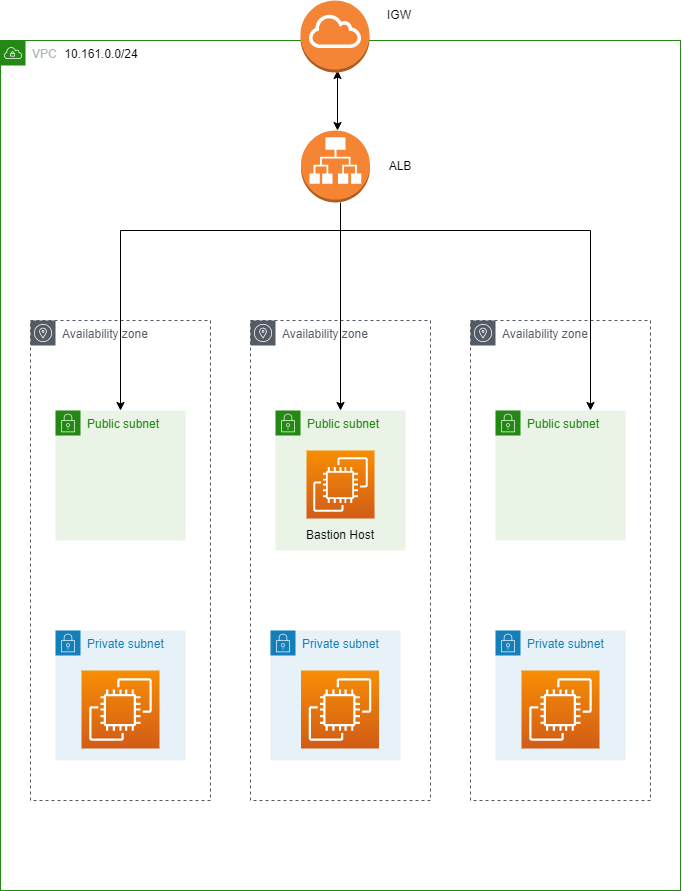

The diagram above was exported from draw.io. Its source (the exported page's mxGraphModel, read from the mxfile embedded in the PNG):
<mxGraphModel dx="1247" dy="1708" grid="1" gridSize="10" guides="1" tooltips="1" connect="1" arrows="1" fold="1" page="1" pageScale="1" pageWidth="850" pageHeight="1100" math="0" shadow="0">
  <root>
    <mxCell id="0" />
    <mxCell id="1" parent="0" />
    <mxCell id="2" value="VPC" style="points=[[0,0],[0.25,0],[0.5,0],[0.75,0],[1,0],[1,0.25],[1,0.5],[1,0.75],[1,1],[0.75,1],[0.5,1],[0.25,1],[0,1],[0,0.75],[0,0.5],[0,0.25]];outlineConnect=0;gradientColor=none;html=1;whiteSpace=wrap;fontSize=12;fontStyle=0;container=1;pointerEvents=0;collapsible=0;recursiveResize=0;shape=mxgraph.aws4.group;grIcon=mxgraph.aws4.group_vpc;strokeColor=#248814;fillColor=none;verticalAlign=top;align=left;spacingLeft=30;fontColor=#AAB7B8;dashed=0;" vertex="1" parent="1">
      <mxGeometry x="100" y="-510" width="680" height="850" as="geometry" />
    </mxCell>
    <mxCell id="3" value="Availability zone" style="sketch=0;outlineConnect=0;gradientColor=none;html=1;whiteSpace=wrap;fontSize=12;fontStyle=0;shape=mxgraph.aws4.group;grIcon=mxgraph.aws4.group_availability_zone;strokeColor=#545B64;fillColor=none;verticalAlign=top;align=left;spacingLeft=30;fontColor=#545B64;dashed=1;" vertex="1" parent="2">
      <mxGeometry x="250" y="280" width="180" height="480" as="geometry" />
    </mxCell>
    <mxCell id="4" value="Availability zone" style="sketch=0;outlineConnect=0;gradientColor=none;html=1;whiteSpace=wrap;fontSize=12;fontStyle=0;shape=mxgraph.aws4.group;grIcon=mxgraph.aws4.group_availability_zone;strokeColor=#545B64;fillColor=none;verticalAlign=top;align=left;spacingLeft=30;fontColor=#545B64;dashed=1;" vertex="1" parent="2">
      <mxGeometry x="30" y="280" width="180" height="480" as="geometry" />
    </mxCell>
    <mxCell id="5" value="Availability zone" style="sketch=0;outlineConnect=0;gradientColor=none;html=1;whiteSpace=wrap;fontSize=12;fontStyle=0;shape=mxgraph.aws4.group;grIcon=mxgraph.aws4.group_availability_zone;strokeColor=#545B64;fillColor=none;verticalAlign=top;align=left;spacingLeft=30;fontColor=#545B64;dashed=1;" vertex="1" parent="2">
      <mxGeometry x="470" y="280" width="180" height="480" as="geometry" />
    </mxCell>
    <mxCell id="6" value="Private subnet" style="points=[[0,0],[0.25,0],[0.5,0],[0.75,0],[1,0],[1,0.25],[1,0.5],[1,0.75],[1,1],[0.75,1],[0.5,1],[0.25,1],[0,1],[0,0.75],[0,0.5],[0,0.25]];outlineConnect=0;gradientColor=none;html=1;whiteSpace=wrap;fontSize=12;fontStyle=0;container=1;pointerEvents=0;collapsible=0;recursiveResize=0;shape=mxgraph.aws4.group;grIcon=mxgraph.aws4.group_security_group;grStroke=0;strokeColor=#147EBA;fillColor=#E6F2F8;verticalAlign=top;align=left;spacingLeft=30;fontColor=#147EBA;dashed=0;" vertex="1" parent="2">
      <mxGeometry x="55" y="590" width="130" height="130" as="geometry" />
    </mxCell>
    <mxCell id="7" value="Public subnet" style="points=[[0,0],[0.25,0],[0.5,0],[0.75,0],[1,0],[1,0.25],[1,0.5],[1,0.75],[1,1],[0.75,1],[0.5,1],[0.25,1],[0,1],[0,0.75],[0,0.5],[0,0.25]];outlineConnect=0;gradientColor=none;html=1;whiteSpace=wrap;fontSize=12;fontStyle=0;container=1;pointerEvents=0;collapsible=0;recursiveResize=0;shape=mxgraph.aws4.group;grIcon=mxgraph.aws4.group_security_group;grStroke=0;strokeColor=#248814;fillColor=#E9F3E6;verticalAlign=top;align=left;spacingLeft=30;fontColor=#248814;dashed=0;" vertex="1" parent="2">
      <mxGeometry x="55" y="370" width="130" height="130" as="geometry" />
    </mxCell>
    <mxCell id="8" value="Public subnet" style="points=[[0,0],[0.25,0],[0.5,0],[0.75,0],[1,0],[1,0.25],[1,0.5],[1,0.75],[1,1],[0.75,1],[0.5,1],[0.25,1],[0,1],[0,0.75],[0,0.5],[0,0.25]];outlineConnect=0;gradientColor=none;html=1;whiteSpace=wrap;fontSize=12;fontStyle=0;container=1;pointerEvents=0;collapsible=0;recursiveResize=0;shape=mxgraph.aws4.group;grIcon=mxgraph.aws4.group_security_group;grStroke=0;strokeColor=#248814;fillColor=#E9F3E6;verticalAlign=top;align=left;spacingLeft=30;fontColor=#248814;dashed=0;" vertex="1" parent="2">
      <mxGeometry x="275" y="370" width="130" height="140" as="geometry" />
    </mxCell>
    <mxCell id="9" value="Bastion Host" style="text;html=1;strokeColor=none;fillColor=none;align=center;verticalAlign=middle;whiteSpace=wrap;rounded=0;" vertex="1" parent="8">
      <mxGeometry x="20" y="110" width="90" height="30" as="geometry" />
    </mxCell>
    <mxCell id="10" value="Public subnet" style="points=[[0,0],[0.25,0],[0.5,0],[0.75,0],[1,0],[1,0.25],[1,0.5],[1,0.75],[1,1],[0.75,1],[0.5,1],[0.25,1],[0,1],[0,0.75],[0,0.5],[0,0.25]];outlineConnect=0;gradientColor=none;html=1;whiteSpace=wrap;fontSize=12;fontStyle=0;container=1;pointerEvents=0;collapsible=0;recursiveResize=0;shape=mxgraph.aws4.group;grIcon=mxgraph.aws4.group_security_group;grStroke=0;strokeColor=#248814;fillColor=#E9F3E6;verticalAlign=top;align=left;spacingLeft=30;fontColor=#248814;dashed=0;" vertex="1" parent="2">
      <mxGeometry x="495" y="370" width="130" height="130" as="geometry" />
    </mxCell>
    <mxCell id="11" value="Private subnet" style="points=[[0,0],[0.25,0],[0.5,0],[0.75,0],[1,0],[1,0.25],[1,0.5],[1,0.75],[1,1],[0.75,1],[0.5,1],[0.25,1],[0,1],[0,0.75],[0,0.5],[0,0.25]];outlineConnect=0;gradientColor=none;html=1;whiteSpace=wrap;fontSize=12;fontStyle=0;container=1;pointerEvents=0;collapsible=0;recursiveResize=0;shape=mxgraph.aws4.group;grIcon=mxgraph.aws4.group_security_group;grStroke=0;strokeColor=#147EBA;fillColor=#E6F2F8;verticalAlign=top;align=left;spacingLeft=30;fontColor=#147EBA;dashed=0;" vertex="1" parent="2">
      <mxGeometry x="270" y="590" width="130" height="130" as="geometry" />
    </mxCell>
    <mxCell id="12" value="Private subnet" style="points=[[0,0],[0.25,0],[0.5,0],[0.75,0],[1,0],[1,0.25],[1,0.5],[1,0.75],[1,1],[0.75,1],[0.5,1],[0.25,1],[0,1],[0,0.75],[0,0.5],[0,0.25]];outlineConnect=0;gradientColor=none;html=1;whiteSpace=wrap;fontSize=12;fontStyle=0;container=1;pointerEvents=0;collapsible=0;recursiveResize=0;shape=mxgraph.aws4.group;grIcon=mxgraph.aws4.group_security_group;grStroke=0;strokeColor=#147EBA;fillColor=#E6F2F8;verticalAlign=top;align=left;spacingLeft=30;fontColor=#147EBA;dashed=0;" vertex="1" parent="2">
      <mxGeometry x="495" y="590" width="130" height="130" as="geometry" />
    </mxCell>
    <mxCell id="13" value="" style="sketch=0;points=[[0,0,0],[0.25,0,0],[0.5,0,0],[0.75,0,0],[1,0,0],[0,1,0],[0.25,1,0],[0.5,1,0],[0.75,1,0],[1,1,0],[0,0.25,0],[0,0.5,0],[0,0.75,0],[1,0.25,0],[1,0.5,0],[1,0.75,0]];outlineConnect=0;fontColor=#232F3E;gradientColor=#F78E04;gradientDirection=north;fillColor=#D05C17;strokeColor=#ffffff;dashed=0;verticalLabelPosition=bottom;verticalAlign=top;align=center;html=1;fontSize=12;fontStyle=0;aspect=fixed;shape=mxgraph.aws4.resourceIcon;resIcon=mxgraph.aws4.ec2;" vertex="1" parent="12">
      <mxGeometry x="26" y="40" width="78" height="78" as="geometry" />
    </mxCell>
    <mxCell id="14" value="" style="outlineConnect=0;dashed=0;verticalLabelPosition=bottom;verticalAlign=top;align=center;html=1;shape=mxgraph.aws3.application_load_balancer;fillColor=#F58534;gradientColor=none;" vertex="1" parent="2">
      <mxGeometry x="300.5" y="90" width="69" height="72" as="geometry" />
    </mxCell>
    <mxCell id="15" value="" style="endArrow=classic;html=1;rounded=0;" edge="1" parent="2" target="7">
      <mxGeometry width="50" height="50" relative="1" as="geometry">
        <mxPoint x="340" y="190" as="sourcePoint" />
        <mxPoint x="375" y="142" as="targetPoint" />
        <Array as="points">
          <mxPoint x="120" y="190" />
        </Array>
      </mxGeometry>
    </mxCell>
    <mxCell id="16" value="" style="endArrow=classic;html=1;rounded=0;" edge="1" parent="2">
      <mxGeometry width="50" height="50" relative="1" as="geometry">
        <mxPoint x="340" y="190" as="sourcePoint" />
        <mxPoint x="590" y="370" as="targetPoint" />
        <Array as="points">
          <mxPoint x="590" y="190" />
        </Array>
      </mxGeometry>
    </mxCell>
    <mxCell id="17" value="" style="endArrow=classic;html=1;rounded=0;" edge="1" parent="2" target="8">
      <mxGeometry width="50" height="50" relative="1" as="geometry">
        <mxPoint x="340" y="162" as="sourcePoint" />
        <mxPoint x="390" y="112" as="targetPoint" />
      </mxGeometry>
    </mxCell>
    <mxCell id="18" value="" style="endArrow=classic;startArrow=classic;html=1;rounded=0;" edge="1" parent="2">
      <mxGeometry width="50" height="50" relative="1" as="geometry">
        <mxPoint x="337" y="90" as="sourcePoint" />
        <mxPoint x="337" y="30" as="targetPoint" />
      </mxGeometry>
    </mxCell>
    <mxCell id="19" value="" style="sketch=0;points=[[0,0,0],[0.25,0,0],[0.5,0,0],[0.75,0,0],[1,0,0],[0,1,0],[0.25,1,0],[0.5,1,0],[0.75,1,0],[1,1,0],[0,0.25,0],[0,0.5,0],[0,0.75,0],[1,0.25,0],[1,0.5,0],[1,0.75,0]];outlineConnect=0;fontColor=#232F3E;gradientColor=#F78E04;gradientDirection=north;fillColor=#D05C17;strokeColor=#ffffff;dashed=0;verticalLabelPosition=bottom;verticalAlign=top;align=center;html=1;fontSize=12;fontStyle=0;aspect=fixed;shape=mxgraph.aws4.resourceIcon;resIcon=mxgraph.aws4.ec2;" vertex="1" parent="2">
      <mxGeometry x="306" y="410" width="68" height="68" as="geometry" />
    </mxCell>
    <mxCell id="20" value="ALB" style="text;html=1;strokeColor=none;fillColor=none;align=center;verticalAlign=middle;whiteSpace=wrap;rounded=0;" vertex="1" parent="2">
      <mxGeometry x="369.5" y="111" width="60" height="30" as="geometry" />
    </mxCell>
    <mxCell id="21" value="" style="sketch=0;points=[[0,0,0],[0.25,0,0],[0.5,0,0],[0.75,0,0],[1,0,0],[0,1,0],[0.25,1,0],[0.5,1,0],[0.75,1,0],[1,1,0],[0,0.25,0],[0,0.5,0],[0,0.75,0],[1,0.25,0],[1,0.5,0],[1,0.75,0]];outlineConnect=0;fontColor=#232F3E;gradientColor=#F78E04;gradientDirection=north;fillColor=#D05C17;strokeColor=#ffffff;dashed=0;verticalLabelPosition=bottom;verticalAlign=top;align=center;html=1;fontSize=12;fontStyle=0;aspect=fixed;shape=mxgraph.aws4.resourceIcon;resIcon=mxgraph.aws4.ec2;" vertex="1" parent="2">
      <mxGeometry x="81" y="630" width="78" height="78" as="geometry" />
    </mxCell>
    <mxCell id="22" value="" style="sketch=0;points=[[0,0,0],[0.25,0,0],[0.5,0,0],[0.75,0,0],[1,0,0],[0,1,0],[0.25,1,0],[0.5,1,0],[0.75,1,0],[1,1,0],[0,0.25,0],[0,0.5,0],[0,0.75,0],[1,0.25,0],[1,0.5,0],[1,0.75,0]];outlineConnect=0;fontColor=#232F3E;gradientColor=#F78E04;gradientDirection=north;fillColor=#D05C17;strokeColor=#ffffff;dashed=0;verticalLabelPosition=bottom;verticalAlign=top;align=center;html=1;fontSize=12;fontStyle=0;aspect=fixed;shape=mxgraph.aws4.resourceIcon;resIcon=mxgraph.aws4.ec2;" vertex="1" parent="2">
      <mxGeometry x="300.5" y="630" width="78" height="78" as="geometry" />
    </mxCell>
    <mxCell id="23" value="10.161.0.0/24" style="text;html=1;strokeColor=none;fillColor=none;align=center;verticalAlign=middle;whiteSpace=wrap;rounded=0;" vertex="1" parent="2">
      <mxGeometry x="71" y="-1" width="60" height="30" as="geometry" />
    </mxCell>
    <mxCell id="24" value="" style="outlineConnect=0;dashed=0;verticalLabelPosition=bottom;verticalAlign=top;align=center;html=1;shape=mxgraph.aws3.internet_gateway;fillColor=#F58536;gradientColor=none;" vertex="1" parent="1">
      <mxGeometry x="400" y="-550" width="69" height="72" as="geometry" />
    </mxCell>
    <mxCell id="25" value="IGW" style="text;html=1;strokeColor=none;fillColor=none;align=center;verticalAlign=middle;whiteSpace=wrap;rounded=0;" vertex="1" parent="1">
      <mxGeometry x="469" y="-550" width="60" height="30" as="geometry" />
    </mxCell>
  </root>
</mxGraphModel>